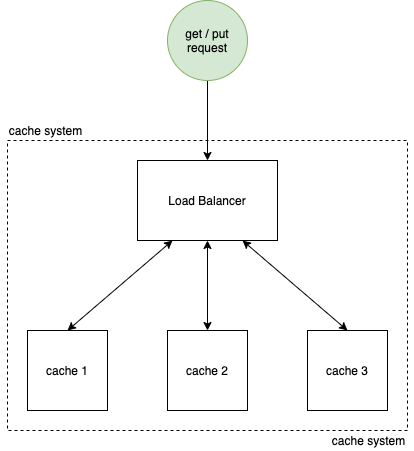

The diagram above was exported from draw.io. Its source (the exported page's mxGraphModel, read from the mxfile embedded in the PNG):
<mxGraphModel dx="1186" dy="770" grid="1" gridSize="10" guides="1" tooltips="1" connect="1" arrows="1" fold="1" page="1" pageScale="1" pageWidth="850" pageHeight="1100" math="0" shadow="0">
  <root>
    <mxCell id="Opuf2qdehhRwj5UBzLCV-0" />
    <mxCell id="Opuf2qdehhRwj5UBzLCV-1" parent="Opuf2qdehhRwj5UBzLCV-0" />
    <mxCell id="uFYp9z528xxxBRVYIsx8-0" value="" style="rounded=0;whiteSpace=wrap;html=1;dashed=1;fillColor=none;" vertex="1" parent="Opuf2qdehhRwj5UBzLCV-1">
      <mxGeometry x="260" y="340" width="400" height="290" as="geometry" />
    </mxCell>
    <mxCell id="Hxb72MwNjkvzGkZIOjrg-0" value="Load Balancer" style="rounded=0;whiteSpace=wrap;html=1;" vertex="1" parent="Opuf2qdehhRwj5UBzLCV-1">
      <mxGeometry x="390" y="360" width="140" height="80" as="geometry" />
    </mxCell>
    <mxCell id="Qx49J4nlQJ1R-O0w3t7O-0" value="cache 1" style="whiteSpace=wrap;html=1;aspect=fixed;fillColor=#ffffff;" vertex="1" parent="Opuf2qdehhRwj5UBzLCV-1">
      <mxGeometry x="280" y="530" width="80" height="80" as="geometry" />
    </mxCell>
    <mxCell id="Qx49J4nlQJ1R-O0w3t7O-1" value="cache 2" style="whiteSpace=wrap;html=1;aspect=fixed;fillColor=#ffffff;" vertex="1" parent="Opuf2qdehhRwj5UBzLCV-1">
      <mxGeometry x="420" y="530" width="80" height="80" as="geometry" />
    </mxCell>
    <mxCell id="Qx49J4nlQJ1R-O0w3t7O-2" value="cache 3" style="whiteSpace=wrap;html=1;aspect=fixed;fillColor=#ffffff;" vertex="1" parent="Opuf2qdehhRwj5UBzLCV-1">
      <mxGeometry x="560" y="530" width="80" height="80" as="geometry" />
    </mxCell>
    <mxCell id="Qx49J4nlQJ1R-O0w3t7O-6" value="" style="endArrow=classic;startArrow=classic;html=1;exitX=0.5;exitY=0;exitDx=0;exitDy=0;entryX=0.25;entryY=1;entryDx=0;entryDy=0;" edge="1" parent="Opuf2qdehhRwj5UBzLCV-1" source="Qx49J4nlQJ1R-O0w3t7O-0" target="Hxb72MwNjkvzGkZIOjrg-0">
      <mxGeometry width="50" height="50" relative="1" as="geometry">
        <mxPoint x="400" y="420" as="sourcePoint" />
        <mxPoint x="450" y="370" as="targetPoint" />
      </mxGeometry>
    </mxCell>
    <mxCell id="Qx49J4nlQJ1R-O0w3t7O-7" value="" style="endArrow=classic;startArrow=classic;html=1;exitX=0.5;exitY=0;exitDx=0;exitDy=0;entryX=0.5;entryY=1;entryDx=0;entryDy=0;" edge="1" parent="Opuf2qdehhRwj5UBzLCV-1" source="Qx49J4nlQJ1R-O0w3t7O-1" target="Hxb72MwNjkvzGkZIOjrg-0">
      <mxGeometry width="50" height="50" relative="1" as="geometry">
        <mxPoint x="330" y="540" as="sourcePoint" />
        <mxPoint x="470" y="450" as="targetPoint" />
      </mxGeometry>
    </mxCell>
    <mxCell id="Qx49J4nlQJ1R-O0w3t7O-8" value="" style="endArrow=classic;startArrow=classic;html=1;exitX=0.75;exitY=1;exitDx=0;exitDy=0;entryX=0.5;entryY=0;entryDx=0;entryDy=0;" edge="1" parent="Opuf2qdehhRwj5UBzLCV-1" source="Hxb72MwNjkvzGkZIOjrg-0" target="Qx49J4nlQJ1R-O0w3t7O-2">
      <mxGeometry width="50" height="50" relative="1" as="geometry">
        <mxPoint x="340" y="550" as="sourcePoint" />
        <mxPoint x="480" y="460" as="targetPoint" />
      </mxGeometry>
    </mxCell>
    <mxCell id="Qx49J4nlQJ1R-O0w3t7O-10" style="edgeStyle=orthogonalEdgeStyle;rounded=0;orthogonalLoop=1;jettySize=auto;html=1;" edge="1" parent="Opuf2qdehhRwj5UBzLCV-1" source="Qx49J4nlQJ1R-O0w3t7O-9" target="Hxb72MwNjkvzGkZIOjrg-0">
      <mxGeometry relative="1" as="geometry" />
    </mxCell>
    <mxCell id="Qx49J4nlQJ1R-O0w3t7O-9" value="get / put&lt;br&gt;request" style="ellipse;whiteSpace=wrap;html=1;aspect=fixed;fillColor=#d5e8d4;strokeColor=#82b366;" vertex="1" parent="Opuf2qdehhRwj5UBzLCV-1">
      <mxGeometry x="420" y="200" width="80" height="80" as="geometry" />
    </mxCell>
    <mxCell id="uFYp9z528xxxBRVYIsx8-1" value="cache system" style="text;html=1;align=center;verticalAlign=middle;resizable=0;points=[];autosize=1;" vertex="1" parent="Opuf2qdehhRwj5UBzLCV-1">
      <mxGeometry x="253" y="320" width="90" height="20" as="geometry" />
    </mxCell>
    <mxCell id="uFYp9z528xxxBRVYIsx8-2" value="cache system" style="text;html=1;align=center;verticalAlign=middle;resizable=0;points=[];autosize=1;" vertex="1" parent="Opuf2qdehhRwj5UBzLCV-1">
      <mxGeometry x="576" y="630" width="90" height="20" as="geometry" />
    </mxCell>
  </root>
</mxGraphModel>